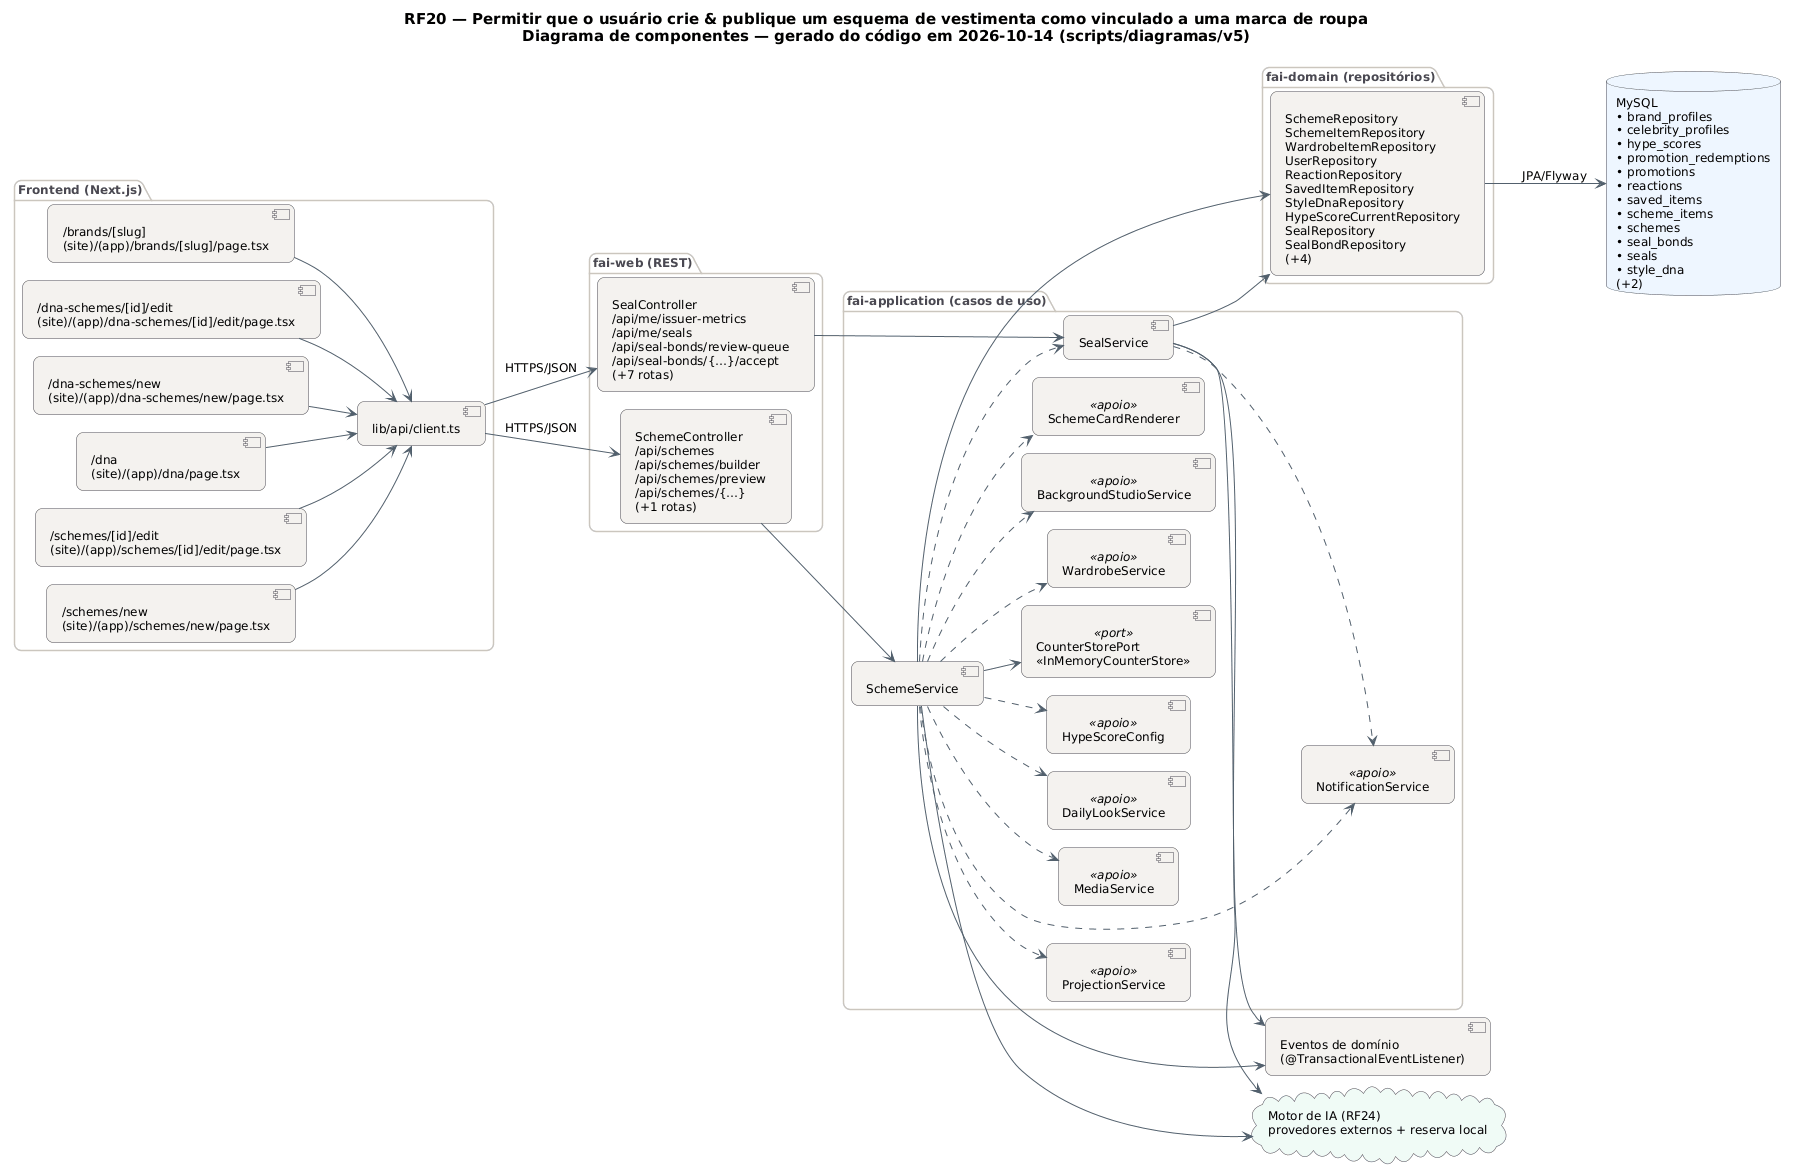

The diagram above was rendered by PlantUML. Its source (embedded in the PNG):
@startuml RF20_Componentes
!pragma layout smetana
skinparam backgroundColor #FFFFFF
skinparam shadowing false
skinparam defaultFontName "DejaVu Sans"
skinparam defaultFontSize 12
skinparam titleFontSize 15
skinparam roundcorner 14
skinparam ArrowColor #52606D
skinparam note {
  BackgroundColor #FFFDEB
  BorderColor #D8CE78
  FontColor #554F24
}
skinparam component {
  BackgroundColor #F4F2EF
  BorderColor #4A4852
}
skinparam package {
  BorderColor #CBC6BE
  FontColor #4A4852
}
skinparam database {
  BackgroundColor #EEF6FF
  BorderColor #4A4852
}
skinparam cloud {
  BackgroundColor #F0FBF6
  BorderColor #4A4852
}
left to right direction
title RF20 — Permitir que o usuário crie & publique um esquema de vestimenta como vinculado a uma marca de roupa\nDiagrama de componentes — gerado do código em 2026-10-14 (scripts/diagramas/v5)

package "Frontend (Next.js)" {
  component "/brands/[slug]\n(site)/(app)/brands/[slug]/page.tsx" as FE0
  component "/dna-schemes/[id]/edit\n(site)/(app)/dna-schemes/[id]/edit/page.tsx" as FE1
  component "/dna-schemes/new\n(site)/(app)/dna-schemes/new/page.tsx" as FE2
  component "/dna\n(site)/(app)/dna/page.tsx" as FE3
  component "/schemes/[id]/edit\n(site)/(app)/schemes/[id]/edit/page.tsx" as FE4
  component "/schemes/new\n(site)/(app)/schemes/new/page.tsx" as FE5
  component "lib/api/client.ts" as APIC
}
package "fai-web (REST)" {
  component "SchemeController\n/api/schemes\n/api/schemes/builder\n/api/schemes/preview\n/api/schemes/{…}\n(+1 rotas)" as SchemeController
  component "SealController\n/api/me/issuer-metrics\n/api/me/seals\n/api/seal-bonds/review-queue\n/api/seal-bonds/{…}/accept\n(+7 rotas)" as SealController
}
package "fai-application (casos de uso)" {
  component "SchemeService" as SchemeService
  component "SealService" as SealService
  component "WardrobeService" as WardrobeService <<apoio>>
  component "BackgroundStudioService" as BackgroundStudioService <<apoio>>
  component "SchemeCardRenderer" as SchemeCardRenderer <<apoio>>
  component "ProjectionService" as ProjectionService <<apoio>>
  component "NotificationService" as NotificationService <<apoio>>
  component "MediaService" as MediaService <<apoio>>
  component "DailyLookService" as DailyLookService <<apoio>>
  component "HypeScoreConfig" as HypeScoreConfig <<apoio>>
  component "CounterStorePort\n«InMemoryCounterStore»" as CounterStorePort <<port>>
}
package "fai-domain (repositórios)" {
  component "SchemeRepository\nSchemeItemRepository\nWardrobeItemRepository\nUserRepository\nReactionRepository\nSavedItemRepository\nStyleDnaRepository\nHypeScoreCurrentRepository\nSealRepository\nSealBondRepository\n(+4)" as REPO_MySQL
}
database "MySQL\n• brand_profiles\n• celebrity_profiles\n• hype_scores\n• promotion_redemptions\n• promotions\n• reactions\n• saved_items\n• scheme_items\n• schemes\n• seal_bonds\n• seals\n• style_dna\n(+2)" as DB_MySQL
cloud "Motor de IA (RF24)\nprovedores externos + reserva local" as AI
component "Eventos de domínio\n(@TransactionalEventListener)" as EV
APIC --> SchemeController : HTTPS/JSON
APIC --> SealController : HTTPS/JSON
FE0 --> APIC
FE1 --> APIC
FE2 --> APIC
FE3 --> APIC
FE4 --> APIC
FE5 --> APIC
REPO_MySQL --> DB_MySQL : JPA/Flyway
SchemeController --> SchemeService
SchemeService --> AI
SchemeService --> CounterStorePort
SchemeService --> EV
SchemeService --> REPO_MySQL
SchemeService ..> BackgroundStudioService
SchemeService ..> DailyLookService
SchemeService ..> HypeScoreConfig
SchemeService ..> MediaService
SchemeService ..> NotificationService
SchemeService ..> ProjectionService
SchemeService ..> SchemeCardRenderer
SchemeService ..> SealService
SchemeService ..> WardrobeService
SealController --> SealService
SealService --> AI
SealService --> EV
SealService --> REPO_MySQL
SealService ..> NotificationService
@enduml